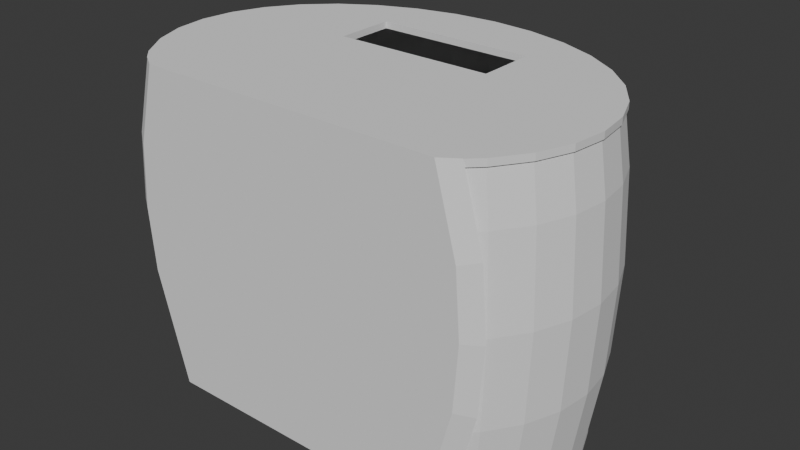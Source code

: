# Source: ProjectOne.blend  (saved by Blender 4.1.24; exported with 4.5.12 LTS)
import bpy
from mathutils import Matrix  # noqa: F401  (used for matrix-valued properties, if any)

bpy.ops.wm.read_factory_settings(use_empty=True)
scene = bpy.context.scene
scene.name = 'Scene'

# ---- collections
col_collection = bpy.data.collections.new('Collection'); scene.collection.children.link(col_collection)

# ---- world
world_world = bpy.data.worlds.new('World'); scene.world = world_world
world_world.use_nodes = True; world_world.node_tree.nodes.clear()
_N = world_world.node_tree.nodes; _L = world_world.node_tree.links
n0 = _N.new('ShaderNodeOutputWorld'); n0.name = 'World Output'; n0.location = (300, 300)
n1 = _N.new('ShaderNodeBackground'); n1.name = 'Background'; n1.location = (10, 300)
n1.inputs[0].default_value = (0.05088, 0.05088, 0.05088, 1.0)
_L.new(n1.outputs[0], n0.inputs[0])
n0.is_active_output = True
world_world.color = (0.05088, 0.05088, 0.05088)
world_world.use_sun_shadow = False
world_world.sun_shadow_jitter_overblur = 0.0

# ---- meshes
me_cube_002 = bpy.data.meshes.new('Cube.002')
me_cube_002.from_pydata([(-1.0, -1.0, -1.0), (-1.0, -1.0, 1.0), (-1.0, 1.0, -1.0), (-1.0, 1.0, 1.0), (1.0, -1.0, -1.0), (1.0, -1.0, 1.0), (1.0, 1.0, -1.0), (1.0, 1.0, 1.0)], [], [(0, 1, 3, 2), (2, 3, 7, 6), (6, 7, 5, 4), (4, 5, 1, 0), (2, 6, 4, 0), (7, 3, 1, 5)])
_uv = me_cube_002.uv_layers.new(name='UVMap')
_uv.uv.foreach_set('vector', [0.375, 0.0, 0.625, 0.0, 0.625, 0.25, 0.375, 0.25, 0.375, 0.25, 0.625, 0.25, 0.625, 0.5, 0.375, 0.5, 0.375, 0.5, 0.625, 0.5, 0.625, 0.75, 0.375, 0.75, 0.375, 0.75, 0.625, 0.75, 0.625, 1.0, 0.375, 1.0, 0.125, 0.5, 0.375, 0.5, 0.375, 0.75, 0.125, 0.75, 0.625, 0.5, 0.875, 0.5, 0.875, 0.75, 0.625, 0.75])
me_cube_002.update()
me_cylinder_004 = bpy.data.meshes.new('Cylinder.004')
me_cylinder_004.from_pydata([(0.0, 1.0, -1.0), (0.0, 1.0, 1.0), (0.1951, 0.9808, -1.0), (0.1951, 0.9808, 1.0), (0.3827, 0.9239, -1.0), (0.3827, 0.9239, 1.0), (0.5556, 0.8315, -1.0), (0.5556, 0.8315, 1.0), (0.7071, 0.7071, -1.0), (0.7071, 0.7071, 1.0), (0.8315, 0.5556, -1.0), (0.8315, 0.5556, 1.0), (0.9239, 0.3827, -1.0), (0.9239, 0.3827, 1.0), (0.9808, 0.1951, -1.0), (0.9808, 0.1951, 1.0), (1.0, 0.0, -1.0), (1.0, 0.0, 1.0), (0.9808, -0.1951, -1.0), (0.9808, -0.1951, 1.0), (0.9239, -0.3827, -1.0), (0.9239, -0.3827, 1.0), (0.8315, -0.5556, -1.0), (0.8315, -0.5556, 1.0), (-0.8315, -0.5556, -1.0), (-0.8315, -0.5556, 1.0), (-0.9239, -0.3827, -1.0), (-0.9239, -0.3827, 1.0), (-0.9808, -0.1951, -1.0), (-0.9808, -0.1951, 1.0), (-1.0, 0.0, -1.0), (-1.0, 0.0, 1.0), (-0.9808, 0.1951, -1.0), (-0.9808, 0.1951, 1.0), (-0.9239, 0.3827, -1.0), (-0.9239, 0.3827, 1.0), (-0.8315, 0.5556, -1.0), (-0.8315, 0.5556, 1.0), (-0.7071, 0.7071, -1.0), (-0.7071, 0.7071, 1.0), (-0.5556, 0.8315, -1.0), (-0.5556, 0.8315, 1.0), (-0.3827, 0.9239, -1.0), (-0.3827, 0.9239, 1.0), (-0.1951, 0.9808, -1.0), (-0.1951, 0.9808, 1.0), (0.7563, -0.6472, 1.0), (0.7563, -0.6472, -1.0), (-0.7563, -0.6472, 1.0), (-0.7563, -0.6472, -1.0)], [], [(0, 1, 3, 2), (2, 3, 5, 4), (4, 5, 7, 6), (6, 7, 9, 8), (8, 9, 11, 10), (10, 11, 13, 12), (12, 13, 15, 14), (14, 15, 17, 16), (16, 17, 19, 18), (18, 19, 21, 20), (20, 21, 23, 22), (47, 22, 23, 46), (48, 25, 24, 49), (24, 25, 27, 26), (26, 27, 29, 28), (28, 29, 31, 30), (30, 31, 33, 32), (32, 33, 35, 34), (34, 35, 37, 36), (36, 37, 39, 38), (38, 39, 41, 40), (40, 41, 43, 42), (46, 23, 21, 19, 17, 15, 13, 11, 9, 7, 5, 3, 1, 45, 43, 41, 39, 37, 35, 33, 31, 29, 27, 25, 48), (42, 43, 45, 44), (44, 45, 1, 0), (24, 26, 28, 30, 32, 34, 36, 38, 40, 42, 44, 0, 2, 4, 6, 8, 10, 12, 14, 16, 18, 20, 22, 47, 49), (48, 49, 47, 46)])
_uv = me_cylinder_004.uv_layers.new(name='UVMap')
_uv.uv.foreach_set('vector', [1.0, 0.5, 1.0, 1.0, 0.9688, 1.0, 0.9688, 0.5, 0.9688, 0.5, 0.9688, 1.0, 0.9375, 1.0, 0.9375, 0.5, 0.9375, 0.5, 0.9375, 1.0, 0.9062, 1.0, 0.9062, 0.5, 0.9062, 0.5, 0.9062, 1.0, 0.875, 1.0, 0.875, 0.5, 0.875, 0.5, 0.875, 1.0, 0.8438, 1.0, 0.8438, 0.5, 0.8438, 0.5, 0.8438, 1.0, 0.8125, 1.0, 0.8125, 0.5, 0.8125, 0.5, 0.8125, 1.0, 0.7812, 1.0, 0.7812, 0.5, 0.7812, 0.5, 0.7812, 1.0, 0.75, 1.0, 0.75, 0.5, 0.75, 0.5, 0.75, 1.0, 0.7188, 1.0, 0.7188, 0.5, 0.7188, 0.5, 0.7188, 1.0, 0.6875, 1.0, 0.6875, 0.5, 0.6875, 0.5, 0.6875, 1.0, 0.6562, 1.0, 0.6562, 0.5, 0.6374, 0.5, 0.6562, 0.5, 0.6562, 1.0, 0.6374, 1.0, 0.3626, 1.0, 0.3438, 1.0, 0.3438, 0.5, 0.3626, 0.5, 0.3438, 0.5, 0.3438, 1.0, 0.3125, 1.0, 0.3125, 0.5, 0.3125, 0.5, 0.3125, 1.0, 0.2812, 1.0, 0.2812, 0.5, 0.2812, 0.5, 0.2812, 1.0, 0.25, 1.0, 0.25, 0.5, 0.25, 0.5, 0.25, 1.0, 0.2188, 1.0, 0.2188, 0.5, 0.2188, 0.5, 0.2188, 1.0, 0.1875, 1.0, 0.1875, 0.5, 0.1875, 0.5, 0.1875, 1.0, 0.1562, 1.0, 0.1562, 0.5, 0.1562, 0.5, 0.1562, 1.0, 0.125, 1.0, 0.125, 0.5, 0.125, 0.5, 0.125, 1.0, 0.09375, 1.0, 0.09375, 0.5, 0.09375, 0.5, 0.09375, 1.0, 0.0625, 1.0, 0.0625, 0.5, 0.4315, 0.09467, 0.4496, 0.1167, 0.4717, 0.1582, 0.4854, 0.2032, 0.49, 0.25, 0.4854, 0.2968, 0.4717, 0.3418, 0.4496, 0.3833, 0.4197, 0.4197, 0.3833, 0.4496, 0.3418, 0.4717, 0.2968, 0.4854, 0.25, 0.49, 0.2032, 0.4854, 0.1582, 0.4717, 0.1167, 0.4496, 0.08029, 0.4197, 0.05045, 0.3833, 0.02827, 0.3418, 0.01461, 0.2968, 0.01, 0.25, 0.01461, 0.2032, 0.02827, 0.1582, 0.05045, 0.1167, 0.0685, 0.09467, 0.0625, 0.5, 0.0625, 1.0, 0.03125, 1.0, 0.03125, 0.5, 0.03125, 0.5, 0.03125, 1.0, 0.0, 1.0, 0.0, 0.5, 0.5504, 0.1167, 0.5283, 0.1582, 0.5146, 0.2032, 0.51, 0.25, 0.5146, 0.2968, 0.5283, 0.3418, 0.5504, 0.3833, 0.5803, 0.4197, 0.6167, 0.4496, 0.6582, 0.4717, 0.7032, 0.4854, 0.75, 0.49, 0.7968, 0.4854, 0.8418, 0.4717, 0.8833, 0.4496, 0.9197, 0.4197, 0.9496, 0.3833, 0.9717, 0.3418, 0.9854, 0.2968, 0.99, 0.25, 0.9854, 0.2032, 0.9717, 0.1582, 0.9496, 0.1167, 0.9315, 0.09467, 0.5685, 0.09467, 0.4968, 0.3249, 0.4954, 0.3249, 0.4954, 0.423, 0.4968, 0.423])
me_cylinder_004.update()
me_cylinder_005 = bpy.data.meshes.new('Cylinder.005')
me_cylinder_005.from_pydata([(0.0, 1.0, -1.0), (0.0, 1.0, 1.0), (0.1951, 0.9808, -1.0), (0.1951, 0.9808, 1.0), (0.3827, 0.9239, -1.0), (0.3827, 0.9239, 1.0), (0.5556, 0.8315, -1.0), (0.5556, 0.8315, 1.0), (0.7071, 0.7071, -1.0), (0.7071, 0.7071, 1.0), (0.8315, 0.5556, -1.0), (0.8315, 0.5556, 1.0), (0.9239, 0.3827, -1.0), (0.9239, 0.3827, 1.0), (0.9808, 0.1951, -1.0), (0.9808, 0.1951, 1.0), (1.0, 0.0, -1.0), (1.0, 0.0, 1.0), (0.9808, -0.1951, -1.0), (0.9808, -0.1951, 1.0), (0.9239, -0.3827, -1.0), (0.9239, -0.3827, 1.0), (0.8315, -0.5556, -1.0), (0.8315, -0.5556, 1.0), (-0.8315, -0.5556, -1.0), (-0.8315, -0.5556, 1.0), (-0.9239, -0.3827, -1.0), (-0.9239, -0.3827, 1.0), (-0.9808, -0.1951, -1.0), (-0.9808, -0.1951, 1.0), (-1.0, 0.0, -1.0), (-1.0, 0.0, 1.0), (-0.9808, 0.1951, -1.0), (-0.9808, 0.1951, 1.0), (-0.9239, 0.3827, -1.0), (-0.9239, 0.3827, 1.0), (-0.8315, 0.5556, -1.0), (-0.8315, 0.5556, 1.0), (-0.7071, 0.7071, -1.0), (-0.7071, 0.7071, 1.0), (-0.5556, 0.8315, -1.0), (-0.5556, 0.8315, 1.0), (-0.3827, 0.9239, -1.0), (-0.3827, 0.9239, 1.0), (-0.1951, 0.9808, -1.0), (-0.1951, 0.9808, 1.0), (-0.3636, 0.6169, 1.0), (-0.3636, 0.2662, 1.0), (0.3636, 0.6169, 1.0), (0.3636, 0.2662, 1.0), (0.3636, 0.6169, -1.0), (0.3636, 0.2662, -1.0), (-0.3636, 0.2662, -1.0), (-0.3636, 0.6169, -1.0), (-0.177, 0.6169, -1.0), (0.777, -0.622, 1.0), (0.777, -0.622, -1.0), (-0.777, -0.622, 1.0), (-0.777, -0.622, -1.0)], [], [(0, 1, 3, 2), (2, 3, 5, 4), (4, 5, 7, 6), (6, 7, 9, 8), (8, 9, 11, 10), (10, 11, 13, 12), (12, 13, 15, 14), (14, 15, 17, 16), (16, 17, 19, 18), (18, 19, 21, 20), (20, 21, 23, 22), (56, 22, 23, 55), (57, 25, 24, 58), (24, 25, 27, 26), (26, 27, 29, 28), (28, 29, 31, 30), (30, 31, 33, 32), (32, 33, 35, 34), (34, 35, 37, 36), (36, 37, 39, 38), (38, 39, 41, 40), (40, 41, 43, 42), (55, 23, 21, 19, 17, 15, 13, 11, 9, 7, 5, 48, 49, 47, 46, 43, 41, 39, 37, 35, 33, 31, 29, 27, 25, 57), (5, 3, 1, 45, 43, 46, 48), (42, 43, 45, 44), (44, 45, 1, 0), (58, 24, 26, 28, 30, 32, 34, 36, 38, 40, 42, 44, 54, 53, 52, 51, 50, 6, 8, 10, 12, 14, 16, 18, 20, 22, 56), (54, 44, 0, 2, 4, 6, 50), (53, 46, 47, 52), (54, 50, 48, 46, 53), (49, 48, 50, 51), (47, 49, 51, 52), (57, 58, 56, 55)])
_uv = me_cylinder_005.uv_layers.new(name='UVMap')
_uv.uv.foreach_set('vector', [1.0, 0.5, 1.0, 1.0, 0.9688, 1.0, 0.9688, 0.5, 0.9688, 0.5, 0.9688, 1.0, 0.9375, 1.0, 0.9375, 0.5, 0.9375, 0.5, 0.9375, 1.0, 0.9062, 1.0, 0.9062, 0.5, 0.9062, 0.5, 0.9062, 1.0, 0.875, 1.0, 0.875, 0.5, 0.875, 0.5, 0.875, 1.0, 0.8438, 1.0, 0.8438, 0.5, 0.8438, 0.5, 0.8438, 1.0, 0.8125, 1.0, 0.8125, 0.5, 0.8125, 0.5, 0.8125, 1.0, 0.7812, 1.0, 0.7812, 0.5, 0.7812, 0.5, 0.7812, 1.0, 0.75, 1.0, 0.75, 0.5, 0.75, 0.5, 0.75, 1.0, 0.7188, 1.0, 0.7188, 0.5, 0.7188, 0.5, 0.7188, 1.0, 0.6875, 1.0, 0.6875, 0.5, 0.6875, 0.5, 0.6875, 1.0, 0.6562, 1.0, 0.6562, 0.5, 0.6426, 0.5, 0.6562, 0.5, 0.6562, 1.0, 0.6426, 1.0, 0.3574, 1.0, 0.3438, 1.0, 0.3438, 0.5, 0.3574, 0.5, 0.3438, 0.5, 0.3438, 1.0, 0.3125, 1.0, 0.3125, 0.5, 0.3125, 0.5, 0.3125, 1.0, 0.2812, 1.0, 0.2812, 0.5, 0.2812, 0.5, 0.2812, 1.0, 0.25, 1.0, 0.25, 0.5, 0.25, 0.5, 0.25, 1.0, 0.2188, 1.0, 0.2188, 0.5, 0.2188, 0.5, 0.2188, 1.0, 0.1875, 1.0, 0.1875, 0.5, 0.1875, 0.5, 0.1875, 1.0, 0.1562, 1.0, 0.1562, 0.5, 0.1562, 0.5, 0.1562, 1.0, 0.125, 1.0, 0.125, 0.5, 0.125, 0.5, 0.125, 1.0, 0.09375, 1.0, 0.09375, 0.5, 0.09375, 0.5, 0.09375, 1.0, 0.0625, 1.0, 0.0625, 0.5, 0.4365, 0.1007, 0.4496, 0.1167, 0.4717, 0.1582, 0.4854, 0.2032, 0.49, 0.25, 0.4854, 0.2968, 0.4717, 0.3418, 0.4496, 0.3833, 0.4197, 0.4197, 0.3833, 0.4496, 0.3418, 0.4717, 0.3373, 0.3981, 0.3373, 0.3139, 0.1627, 0.3139, 0.1627, 0.3981, 0.1582, 0.4717, 0.1167, 0.4496, 0.08029, 0.4197, 0.05045, 0.3833, 0.02827, 0.3418, 0.01461, 0.2968, 0.01, 0.25, 0.01461, 0.2032, 0.02827, 0.1582, 0.05045, 0.1167, 0.06353, 0.1007, 0.3418, 0.4717, 0.2968, 0.4854, 0.25, 0.49, 0.2032, 0.4854, 0.1582, 0.4717, 0.1627, 0.3981, 0.3373, 0.3981, 0.0625, 0.5, 0.0625, 1.0, 0.03125, 1.0, 0.03125, 0.5, 0.03125, 0.5, 0.03125, 1.0, 0.0, 1.0, 0.0, 0.5, 0.5635, 0.1007, 0.5504, 0.1167, 0.5283, 0.1582, 0.5146, 0.2032, 0.51, 0.25, 0.5146, 0.2968, 0.5283, 0.3418, 0.5504, 0.3833, 0.5803, 0.4197, 0.6167, 0.4496, 0.6582, 0.4717, 0.7032, 0.4854, 0.7075, 0.3981, 0.6627, 0.3981, 0.6627, 0.3139, 0.8373, 0.3139, 0.8373, 0.3981, 0.8833, 0.4496, 0.9197, 0.4197, 0.9496, 0.3833, 0.9717, 0.3418, 0.9854, 0.2968, 0.99, 0.25, 0.9854, 0.2032, 0.9717, 0.1582, 0.9496, 0.1167, 0.9365, 0.1007, 0.7075, 0.3981, 0.7032, 0.4854, 0.75, 0.49, 0.7968, 0.4854, 0.8418, 0.4717, 0.8833, 0.4496, 0.8373, 0.3981, 0.4392, 0.25, 0.4767, 0.25, 0.4767, 0.0, 0.4392, 0.0, 0.4392, 0.3142, 0.4392, 0.5, 0.4767, 0.5, 0.4767, 0.25, 0.4392, 0.25, 0.4767, 0.75, 0.4767, 0.5, 0.4392, 0.5, 0.4392, 0.75, 0.4767, 1.0, 0.4767, 0.75, 0.4392, 0.75, 0.4392, 1.0, 0.5627, 0.3217, 0.5613, 0.3217, 0.5613, 0.4262, 0.5627, 0.4262])
me_cylinder_005.update()
me_cube_004 = bpy.data.meshes.new('Cube.004')
me_cube_004.from_pydata([(-0.6714, 1.0, 1.0), (0.6714, 1.0, 1.0), (-0.7504, 1.0, -0.3134), (-0.7716, 1.0, 0.1103), (-0.7504, 1.0, 0.5341), (-0.6323, 1.0, -1.0), (0.6328, 1.0, -1.0), (0.7504, 1.0, -0.3134), (0.7716, 1.0, 0.1103), (0.7504, 1.0, 0.5341), (0.6887, -1.0, -0.2905), (0.6887, -1.0, 0.5112), (0.6061, -1.0, 1.0), (-0.6061, -1.0, 1.0), (0.7072, -1.0, 0.1103), (-0.7072, -1.0, 0.1103), (0.5683, -1.0, -1.0), (-0.5678, -1.0, -1.0), (-0.6887, -1.0, -0.2905), (-0.6887, -1.0, 0.5112)], [], [(5, 2, 3, 4, 0, 1, 9, 8, 7, 6), (16, 10, 14, 11, 12, 13, 19, 15, 18, 17), (16, 17, 5, 6), (13, 12, 1, 0), (12, 11, 9, 1), (14, 8, 9, 11), (10, 7, 8, 14), (6, 7, 10, 16), (0, 4, 19, 13), (19, 4, 3, 15), (15, 3, 2, 18), (18, 2, 5, 17)])
_uv = me_cube_004.uv_layers.new(name='UVMap')
_uv.uv.foreach_set('vector', [0.375, 0.296, 0.4608, 0.2812, 0.5138, 0.2786, 0.5668, 0.2812, 0.625, 0.2911, 0.625, 0.4589, 0.5668, 0.4688, 0.5138, 0.4714, 0.4608, 0.4688, 0.375, 0.4541, 0.375, 0.804, 0.4637, 0.7889, 0.5138, 0.7866, 0.5639, 0.7889, 0.625, 0.7992, 0.625, 0.9508, 0.5639, 0.9611, 0.5138, 0.9634, 0.4637, 0.9611, 0.375, 0.946, 0.321, 0.75, 0.179, 0.75, 0.171, 0.5, 0.3291, 0.5, 0.8258, 0.75, 0.6742, 0.75, 0.6661, 0.5, 0.8339, 0.5, 0.387, 0.5902, 0.3905, 0.5625, 0.3956, 0.5625, 0.3925, 0.5898, 0.3928, 0.5, 0.3974, 0.5, 0.3956, 0.5625, 0.3905, 0.5625, 0.3905, 0.4375, 0.3956, 0.4375, 0.3974, 0.5, 0.3928, 0.5, 0.3897, 0.3825, 0.3956, 0.4375, 0.3905, 0.4375, 0.3835, 0.3823, 0.1075, 0.5898, 0.1044, 0.5625, 0.1095, 0.5625, 0.113, 0.5902, 0.1095, 0.5625, 0.1044, 0.5625, 0.1026, 0.5, 0.1072, 0.5, 0.1072, 0.5, 0.1026, 0.5, 0.1044, 0.4375, 0.1095, 0.4375, 0.1095, 0.4375, 0.1044, 0.4375, 0.1103, 0.3825, 0.1165, 0.3823])
me_cube_004.update()
me_sphere_003 = bpy.data.meshes.new('Sphere.003')
me_sphere_003.from_pydata([(8.361e-08, 0.9315, 0.1853), (-1.672e-11, 0.9808, 0.1951), (1.069e-07, 0.9498, -2.98e-08), (-2.137e-11, 1.0, -2.98e-08), (8.361e-08, 0.9315, -0.1853), (-1.672e-11, 0.9808, -0.1951), (0.1913, 0.9619, 0.1951), (0.1817, 0.9136, 0.1853), (0.1951, 0.9808, -2.98e-08), (0.1853, 0.9315, -2.98e-08), (0.1913, 0.9619, -0.1951), (0.1817, 0.9136, -0.1853), (0.1802, 0.9061, -0.3827), (0.1709, 0.859, -0.3681), (0.3753, 0.9061, 0.1951), (0.3565, 0.8606, 0.1853), (0.3827, 0.9239, -2.98e-08), (0.3635, 0.8775, -2.98e-08), (0.3753, 0.9061, -0.1951), (0.3565, 0.8606, -0.1853), (0.3536, 0.8536, -0.3827), (0.3352, 0.8092, -0.3681), (0.5449, 0.8155, 0.1951), (0.5175, 0.7745, 0.1853), (0.5556, 0.8315, -2.98e-08), (0.5277, 0.7897, -3.235e-08), (0.5449, 0.8155, -0.1951), (0.5175, 0.7745, -0.1853), (0.5133, 0.7682, -0.3827), (0.4866, 0.7282, -0.3681), (0.6935, 0.6935, 0.1951), (0.6587, 0.6587, 0.1853), (0.7071, 0.7071, -2.98e-08), (0.6716, 0.6716, -3.235e-08), (0.6935, 0.6935, -0.1951), (0.6587, 0.6587, -0.1853), (0.6533, 0.6533, -0.3827), (0.6193, 0.6193, -0.3681), (0.8155, 0.5449, 0.1951), (0.7745, 0.5175, 0.1853), (0.8315, 0.5556, -2.98e-08), (0.7897, 0.5277, -2.98e-08), (0.8155, 0.5449, -0.1951), (0.7745, 0.5175, -0.1853), (0.7682, 0.5133, -0.3827), (0.7282, 0.4866, -0.3681), (0.9061, 0.3753, 0.1951), (0.8606, 0.3565, 0.1853), (0.9239, 0.3827, -2.98e-08), (0.8775, 0.3635, -2.98e-08), (0.9061, 0.3753, -0.1951), (0.8606, 0.3565, -0.1853), (0.8536, 0.3536, -0.3827), (0.8092, 0.3352, -0.3681), (0.9619, 0.1913, 0.1951), (0.9136, 0.1817, 0.1853), (0.9808, 0.1951, -2.98e-08), (0.9315, 0.1853, -2.98e-08), (0.9619, 0.1913, -0.1951), (0.9136, 0.1817, -0.1853), (0.9061, 0.1802, -0.3827), (0.859, 0.1709, -0.3681), (0.9808, -8.941e-08, 0.1951), (0.9315, -7.439e-08, 0.1853), (1.0, -1.639e-07, -2.98e-08), (0.9498, -1.441e-07, -2.98e-08), (0.9808, -8.941e-08, -0.1951), (0.9315, -7.439e-08, -0.1853), (0.9239, 4.47e-08, -0.3827), (0.8758, 5.495e-08, -0.3681), (0.9619, -0.1913, 0.1951), (0.9136, -0.1817, 0.1853), (0.9808, -0.1951, -2.98e-08), (0.9315, -0.1853, -3.009e-08), (0.9619, -0.1913, -0.1951), (0.9136, -0.1817, -0.1853), (0.9061, -0.1802, -0.3827), (0.859, -0.1709, -0.3681), (0.9061, -0.3753, 0.1951), (0.8606, -0.3565, 0.1853), (0.9239, -0.3827, -2.98e-08), (0.8775, -0.3635, -3.009e-08), (0.9061, -0.3753, -0.1951), (0.8606, -0.3565, -0.1853), (0.8536, -0.3536, -0.3827), (0.8092, -0.3352, -0.3681), (0.8155, -0.5449, 0.1951), (0.7745, -0.5175, 0.1853), (0.8315, -0.5556, -2.98e-08), (0.7897, -0.5277, -2.98e-08), (0.8155, -0.5449, -0.1951), (0.7745, -0.5175, -0.1853), (0.7682, -0.5133, -0.3827), (0.7282, -0.4866, -0.3681), (-0.8155, -0.5449, 0.1951), (-0.7745, -0.5175, 0.1853), (-0.8315, -0.5556, -2.98e-08), (-0.7897, -0.5277, -2.98e-08), (-0.8155, -0.5449, -0.1951), (-0.7745, -0.5175, -0.1853), (-0.7682, -0.5133, -0.3827), (-0.7282, -0.4866, -0.3681), (-0.9061, -0.3753, 0.1951), (-0.8606, -0.3565, 0.1853), (-0.9239, -0.3827, -2.98e-08), (-0.8775, -0.3635, -2.98e-08), (-0.9061, -0.3753, -0.1951), (-0.8606, -0.3565, -0.1853), (-0.8536, -0.3536, -0.3827), (-0.8092, -0.3352, -0.3681), (-0.9619, -0.1913, 0.1951), (-0.9136, -0.1817, 0.1853), (-0.9808, -0.1951, -2.98e-08), (-0.9315, -0.1853, -2.971e-08), (-0.9619, -0.1913, -0.1951), (-0.9136, -0.1817, -0.1853), (-0.9061, -0.1802, -0.3827), (-0.859, -0.1709, -0.3681), (-0.9808, 2.682e-07, 0.1951), (-0.9315, 2.577e-07, 0.1853), (-1.0, 4.47e-07, -2.98e-08), (-0.9498, 4.368e-07, -2.971e-08), (-0.9808, 2.682e-07, -0.1951), (-0.9315, 2.576e-07, -0.1853), (-0.9239, 1.49e-08, -0.3827), (-0.8758, 4.191e-09, -0.3681), (-0.9619, 0.1913, 0.1951), (-0.9136, 0.1817, 0.1853), (-0.9808, 0.1951, -2.98e-08), (-0.9315, 0.1853, -2.98e-08), (-0.9619, 0.1913, -0.1951), (-0.9136, 0.1817, -0.1853), (-0.9061, 0.1802, -0.3827), (-0.859, 0.1709, -0.3681), (-0.9061, 0.3753, 0.1951), (-0.8606, 0.3565, 0.1853), (-0.9239, 0.3827, -2.98e-08), (-0.8775, 0.3635, -2.98e-08), (-0.9061, 0.3753, -0.1951), (-0.8606, 0.3565, -0.1853), (-0.8536, 0.3536, -0.3827), (-0.8092, 0.3352, -0.3681), (-0.8155, 0.5449, 0.1951), (-0.7745, 0.5175, 0.1853), (-0.8315, 0.5556, -2.98e-08), (-0.7897, 0.5277, -2.98e-08), (-0.8155, 0.5449, -0.1951), (-0.7745, 0.5175, -0.1853), (-0.7682, 0.5133, -0.3827), (-0.7282, 0.4866, -0.3681), (-0.6935, 0.6935, 0.1951), (-0.6587, 0.6587, 0.1853), (-0.7071, 0.7071, -2.98e-08), (-0.6716, 0.6716, -2.98e-08), (-0.6935, 0.6935, -0.1951), (-0.6587, 0.6587, -0.1853), (-0.6533, 0.6533, -0.3827), (-0.6193, 0.6193, -0.3681), (-0.5449, 0.8155, 0.1951), (-0.5175, 0.7745, 0.1853), (-0.5556, 0.8315, -2.98e-08), (-0.5277, 0.7897, -2.98e-08), (-0.5449, 0.8155, -0.1951), (-0.5175, 0.7745, -0.1853), (-0.5133, 0.7682, -0.3827), (-0.4866, 0.7282, -0.3681), (-0.3753, 0.9061, 0.1951), (-0.3565, 0.8606, 0.1853), (-0.3827, 0.9239, -2.98e-08), (-0.3635, 0.8775, -2.98e-08), (-0.3753, 0.9061, -0.1951), (-0.3565, 0.8606, -0.1853), (-0.3536, 0.8536, -0.3827), (-0.3352, 0.8092, -0.3681), (-0.1913, 0.9619, 0.1951), (-0.1817, 0.9136, 0.1853), (-0.1951, 0.9808, -2.98e-08), (-0.1853, 0.9315, -2.98e-08), (-0.1913, 0.9619, -0.1951), (-0.1817, 0.9136, -0.1853), (-0.1802, 0.9061, -0.3827), (-0.1709, 0.859, -0.3681), (1.194e-07, 0.8758, -0.3681), (5.959e-08, 0.9239, -0.3827), (3.394e-08, 0.9484, 0.302), (0.185, 0.9302, 0.302), (0.1748, 0.8788, 0.302), (1.065e-07, 0.896, 0.302), (0.3629, 0.8762, 0.302), (0.3429, 0.8278, 0.302), (0.5269, 0.7885, 0.302), (0.4978, 0.745, 0.302), (0.6706, 0.6706, 0.302), (0.6335, 0.6335, 0.302), (0.7885, 0.5269, 0.302), (0.745, 0.4978, 0.302), (0.8762, 0.3629, 0.302), (0.8278, 0.3429, 0.302), (0.9302, 0.185, 0.302), (0.8788, 0.1748, 0.302), (0.9484, -1.301e-08, 0.302), (0.896, 8.154e-09, 0.302), (0.9302, -0.185, 0.302), (0.8788, -0.1748, 0.302), (0.8762, -0.3629, 0.302), (0.8278, -0.3429, 0.302), (0.7885, -0.5269, 0.302), (0.745, -0.4978, 0.302), (-0.7885, -0.5269, 0.302), (-0.745, -0.4978, 0.302), (-0.8762, -0.3629, 0.302), (-0.8278, -0.3429, 0.302), (-0.9302, -0.185, 0.302), (-0.8788, -0.1748, 0.302), (-0.9484, 1.239e-07, 0.302), (-0.896, 9.607e-08, 0.302), (-0.9302, 0.185, 0.302), (-0.8788, 0.1748, 0.302), (-0.8762, 0.3629, 0.302), (-0.8278, 0.3429, 0.302), (-0.7885, 0.5269, 0.302), (-0.745, 0.4978, 0.302), (-0.6706, 0.6706, 0.302), (-0.6717, 0.6693, 0.302), (-0.6335, 0.6335, 0.302), (-0.5269, 0.7885, 0.302), (-0.4978, 0.745, 0.302), (-0.3629, 0.8762, 0.302), (-0.3429, 0.8278, 0.302), (-0.185, 0.9302, 0.302), (-0.1748, 0.8788, 0.302), (0.6362, -0.5987, -0.3681), (0.6981, -0.5987, -0.3827), (-0.6362, -0.5987, -0.3681), (-0.6981, -0.5987, -0.3827), (0.7714, -0.5987, 0.1951), (0.7296, -0.5987, 0.302), (0.7079, -0.5987, 0.1853), (0.6622, -0.5987, 0.302), (0.7961, -0.5987, -2.98e-08), (0.7314, -0.5987, -3.101e-08), (0.7714, -0.5987, -0.1951), (0.7079, -0.5987, -0.1853), (-0.7714, -0.5987, 0.1951), (-0.7296, -0.5987, 0.302), (-0.7079, -0.5987, 0.1853), (-0.6622, -0.5987, 0.302), (-0.7961, -0.5987, -2.98e-08), (-0.7314, -0.5987, -2.854e-08), (-0.7714, -0.5987, -0.1951), (-0.7079, -0.5987, -0.1853)], [], [(12, 20, 21, 13), (29, 21, 20, 28), (28, 36, 37, 29), (45, 37, 36, 44), (53, 45, 44, 52), (61, 53, 52, 60), (69, 61, 60, 68), (77, 69, 68, 76), (85, 77, 76, 84), (93, 85, 84, 92), (231, 93, 92, 232), (101, 233, 234, 100), (109, 101, 100, 108), (117, 109, 108, 116), (125, 117, 116, 124), (133, 125, 124, 132), (132, 140, 141, 133), (149, 141, 140, 148), (148, 156, 157, 149), (165, 157, 156, 164), (173, 165, 164, 172), (181, 173, 172, 180), (182, 181, 180, 183), (13, 182, 183, 12), (6, 1, 184, 185), (187, 0, 7, 186), (8, 3, 1, 6), (9, 7, 0, 2), (10, 5, 3, 8), (11, 9, 2, 4), (12, 183, 5, 10), (13, 11, 4, 182), (14, 6, 185, 188), (7, 15, 189, 186), (16, 8, 6, 14), (17, 15, 7, 9), (18, 10, 8, 16), (19, 17, 9, 11), (20, 12, 10, 18), (21, 19, 11, 13), (22, 14, 188, 190), (15, 23, 191, 189), (24, 16, 14, 22), (25, 23, 15, 17), (26, 18, 16, 24), (27, 25, 17, 19), (28, 20, 18, 26), (29, 27, 19, 21), (30, 22, 190, 192), (23, 31, 193, 191), (32, 24, 22, 30), (33, 31, 23, 25), (34, 26, 24, 32), (35, 33, 25, 27), (36, 28, 26, 34), (37, 35, 27, 29), (40, 32, 30, 38), (41, 39, 31, 33), (42, 34, 32, 40), (43, 41, 33, 35), (44, 36, 34, 42), (45, 43, 35, 37), (38, 30, 192, 194), (31, 39, 195, 193), (46, 38, 194, 196), (39, 47, 197, 195), (48, 40, 38, 46), (49, 47, 39, 41), (50, 42, 40, 48), (51, 49, 41, 43), (52, 44, 42, 50), (53, 51, 43, 45), (58, 50, 48, 56), (59, 57, 49, 51), (60, 52, 50, 58), (61, 59, 51, 53), (54, 46, 196, 198), (47, 55, 199, 197), (56, 48, 46, 54), (57, 55, 47, 49), (200, 62, 54, 198), (55, 63, 201, 199), (64, 56, 54, 62), (65, 63, 55, 57), (66, 58, 56, 64), (67, 65, 57, 59), (68, 60, 58, 66), (69, 67, 59, 61), (74, 66, 64, 72), (75, 73, 65, 67), (76, 68, 66, 74), (77, 75, 67, 69), (202, 70, 62, 200), (63, 71, 203, 201), (72, 64, 62, 70), (73, 71, 63, 65), (204, 78, 70, 202), (71, 79, 205, 203), (80, 72, 70, 78), (81, 79, 71, 73), (82, 74, 72, 80), (83, 81, 73, 75), (84, 76, 74, 82), (85, 83, 75, 77), (92, 84, 82, 90), (93, 91, 83, 85), (206, 86, 78, 204), (79, 87, 207, 205), (88, 80, 78, 86), (89, 87, 79, 81), (90, 82, 80, 88), (91, 89, 81, 83), (86, 206, 236, 235), (207, 87, 237, 238), (88, 86, 235, 239), (237, 87, 89, 240), (90, 88, 239, 241), (240, 89, 91, 242), (92, 90, 241, 232), (242, 91, 93, 231), (208, 94, 243, 244), (245, 95, 209, 246), (94, 96, 247, 243), (248, 97, 95, 245), (96, 98, 249, 247), (250, 99, 97, 248), (98, 100, 234, 249), (233, 101, 99, 250), (106, 98, 96, 104), (107, 105, 97, 99), (108, 100, 98, 106), (109, 107, 99, 101), (102, 94, 208, 210), (209, 95, 103, 211), (104, 96, 94, 102), (105, 103, 95, 97), (110, 102, 210, 212), (211, 103, 111, 213), (112, 104, 102, 110), (113, 111, 103, 105), (114, 106, 104, 112), (115, 113, 105, 107), (116, 108, 106, 114), (117, 115, 107, 109), (124, 116, 114, 122), (125, 123, 115, 117), (118, 110, 212, 214), (213, 111, 119, 215), (120, 112, 110, 118), (121, 119, 111, 113), (122, 114, 112, 120), (123, 121, 113, 115), (126, 118, 214, 216), (119, 127, 217, 215), (128, 120, 118, 126), (129, 127, 119, 121), (130, 122, 120, 128), (131, 129, 121, 123), (132, 124, 122, 130), (133, 131, 123, 125), (134, 126, 216, 218), (127, 135, 219, 217), (136, 128, 126, 134), (137, 135, 127, 129), (138, 130, 128, 136), (139, 137, 129, 131), (140, 132, 130, 138), (141, 139, 131, 133), (142, 134, 218, 220), (135, 143, 221, 219), (144, 136, 134, 142), (145, 143, 135, 137), (146, 138, 136, 144), (147, 145, 137, 139), (148, 140, 138, 146), (149, 147, 139, 141), (223, 222, 150, 142, 220), (143, 151, 224, 221), (152, 144, 142, 150), (153, 151, 143, 145), (154, 146, 144, 152), (155, 153, 145, 147), (156, 148, 146, 154), (157, 155, 147, 149), (160, 152, 150, 158), (161, 159, 151, 153), (162, 154, 152, 160), (163, 161, 153, 155), (164, 156, 154, 162), (165, 163, 155, 157), (158, 150, 222, 225), (224, 151, 159, 226), (166, 158, 225, 227), (226, 159, 167, 228), (168, 160, 158, 166), (169, 167, 159, 161), (170, 162, 160, 168), (171, 169, 161, 163), (172, 164, 162, 170), (173, 171, 163, 165), (176, 168, 166, 174), (177, 175, 167, 169), (178, 170, 168, 176), (179, 177, 169, 171), (180, 172, 170, 178), (181, 179, 171, 173), (174, 166, 227, 229), (228, 167, 175, 230), (1, 174, 229, 184), (230, 175, 0, 187), (3, 176, 174, 1), (2, 0, 175, 177), (5, 178, 176, 3), (4, 2, 177, 179), (183, 180, 178, 5), (182, 4, 179, 181), (224, 223, 220, 218, 216, 214, 212, 210, 208, 244, 246, 209, 211, 213, 215, 217, 219, 221), (236, 206, 204, 202, 200, 198, 196, 194, 192, 190, 188, 185, 184, 229, 227, 225, 222, 223, 224, 226, 228, 230, 187, 186, 189, 191, 193, 195, 197, 199, 201, 203, 205, 207, 238), (244, 243, 247, 249, 234, 233, 250, 248, 245, 246), (232, 241, 239, 235, 236, 238, 237, 240, 242, 231)])
_uv = me_sphere_003.uv_layers.new(name='UVMap')
_uv.uv.foreach_set('vector', [0.7188, 0.375, 0.6875, 0.375, 0.6875, 0.375, 0.7188, 0.375, 0.6562, 0.375, 0.6875, 0.375, 0.6875, 0.375, 0.6562, 0.375, 0.6562, 0.375, 0.625, 0.375, 0.625, 0.375, 0.6562, 0.375, 0.5938, 0.375, 0.625, 0.375, 0.625, 0.375, 0.5938, 0.375, 0.5625, 0.375, 0.5938, 0.375, 0.5938, 0.375, 0.5625, 0.375, 0.5312, 0.375, 0.5625, 0.375, 0.5625, 0.375, 0.5312, 0.375, 0.5, 0.375, 0.5312, 0.375, 0.5312, 0.375, 0.5, 0.375, 0.4688, 0.375, 0.5, 0.375, 0.5, 0.375, 0.4688, 0.375, 0.4375, 0.375, 0.4688, 0.375, 0.4688, 0.375, 0.4375, 0.375, 0.4062, 0.375, 0.4375, 0.375, 0.4375, 0.375, 0.4062, 0.375, 0.3799, 0.375, 0.4062, 0.375, 0.4062, 0.375, 0.3872, 0.375, 0.09375, 0.375, 0.1201, 0.375, 0.1128, 0.375, 0.09375, 0.375, 0.0625, 0.375, 0.09375, 0.375, 0.09375, 0.375, 0.0625, 0.375, 0.03125, 0.375, 0.0625, 0.375, 0.0625, 0.375, 0.03125, 0.375, 0.0, 0.375, 0.03125, 0.375, 0.03125, 0.375, 0.0, 0.375, 0.9688, 0.375, 1.0, 0.375, 1.0, 0.375, 0.9688, 0.375, 0.9688, 0.375, 0.9375, 0.375, 0.9375, 0.375, 0.9688, 0.375, 0.9062, 0.375, 0.9375, 0.375, 0.9375, 0.375, 0.9062, 0.375, 0.9062, 0.375, 0.875, 0.375, 0.875, 0.375, 0.9062, 0.375, 0.8438, 0.375, 0.875, 0.375, 0.875, 0.375, 0.8438, 0.375, 0.8125, 0.375, 0.8438, 0.375, 0.8438, 0.375, 0.8125, 0.375, 0.7812, 0.375, 0.8125, 0.375, 0.8125, 0.375, 0.7812, 0.375, 0.75, 0.375, 0.7812, 0.375, 0.7812, 0.375, 0.75, 0.375, 0.7188, 0.375, 0.75, 0.375, 0.75, 0.375, 0.7188, 0.375, 0.7188, 0.5625, 0.75, 0.5625, 0.75, 0.5981, 0.7188, 0.5981, 0.75, 0.6024, 0.75, 0.5625, 0.7188, 0.5625, 0.7188, 0.6024, 0.7188, 0.5, 0.75, 0.5, 0.75, 0.5625, 0.7188, 0.5625, 0.7188, 0.5, 0.7188, 0.5625, 0.75, 0.5625, 0.75, 0.5, 0.7188, 0.4375, 0.75, 0.4375, 0.75, 0.5, 0.7188, 0.5, 0.7188, 0.4375, 0.7188, 0.5, 0.75, 0.5, 0.75, 0.4375, 0.7188, 0.375, 0.75, 0.375, 0.75, 0.4375, 0.7188, 0.4375, 0.7188, 0.375, 0.7188, 0.4375, 0.75, 0.4375, 0.75, 0.375, 0.6875, 0.5625, 0.7188, 0.5625, 0.7188, 0.5981, 0.6875, 0.5981, 0.7188, 0.5625, 0.6875, 0.5625, 0.6875, 0.6024, 0.7188, 0.6024, 0.6875, 0.5, 0.7188, 0.5, 0.7188, 0.5625, 0.6875, 0.5625, 0.6875, 0.5, 0.6875, 0.5625, 0.7188, 0.5625, 0.7188, 0.5, 0.6875, 0.4375, 0.7188, 0.4375, 0.7188, 0.5, 0.6875, 0.5, 0.6875, 0.4375, 0.6875, 0.5, 0.7188, 0.5, 0.7188, 0.4375, 0.6875, 0.375, 0.7188, 0.375, 0.7188, 0.4375, 0.6875, 0.4375, 0.6875, 0.375, 0.6875, 0.4375, 0.7188, 0.4375, 0.7188, 0.375, 0.6562, 0.5625, 0.6875, 0.5625, 0.6875, 0.5981, 0.6562, 0.5981, 0.6875, 0.5625, 0.6562, 0.5625, 0.6562, 0.6024, 0.6875, 0.6024, 0.6562, 0.5, 0.6875, 0.5, 0.6875, 0.5625, 0.6562, 0.5625, 0.6562, 0.5, 0.6562, 0.5625, 0.6875, 0.5625, 0.6875, 0.5, 0.6562, 0.4375, 0.6875, 0.4375, 0.6875, 0.5, 0.6562, 0.5, 0.6562, 0.4375, 0.6562, 0.5, 0.6875, 0.5, 0.6875, 0.4375, 0.6562, 0.375, 0.6875, 0.375, 0.6875, 0.4375, 0.6562, 0.4375, 0.6562, 0.375, 0.6562, 0.4375, 0.6875, 0.4375, 0.6875, 0.375, 0.625, 0.5625, 0.6562, 0.5625, 0.6562, 0.5981, 0.625, 0.5981, 0.6562, 0.5625, 0.625, 0.5625, 0.625, 0.6024, 0.6562, 0.6024, 0.625, 0.5, 0.6562, 0.5, 0.6562, 0.5625, 0.625, 0.5625, 0.625, 0.5, 0.625, 0.5625, 0.6562, 0.5625, 0.6562, 0.5, 0.625, 0.4375, 0.6562, 0.4375, 0.6562, 0.5, 0.625, 0.5, 0.625, 0.4375, 0.625, 0.5, 0.6562, 0.5, 0.6562, 0.4375, 0.625, 0.375, 0.6562, 0.375, 0.6562, 0.4375, 0.625, 0.4375, 0.625, 0.375, 0.625, 0.4375, 0.6562, 0.4375, 0.6562, 0.375, 0.5938, 0.5, 0.625, 0.5, 0.625, 0.5625, 0.5938, 0.5625, 0.5938, 0.5, 0.5938, 0.5625, 0.625, 0.5625, 0.625, 0.5, 0.5938, 0.4375, 0.625, 0.4375, 0.625, 0.5, 0.5938, 0.5, 0.5938, 0.4375, 0.5938, 0.5, 0.625, 0.5, 0.625, 0.4375, 0.5938, 0.375, 0.625, 0.375, 0.625, 0.4375, 0.5938, 0.4375, 0.5938, 0.375, 0.5938, 0.4375, 0.625, 0.4375, 0.625, 0.375, 0.5938, 0.5625, 0.625, 0.5625, 0.625, 0.5981, 0.5938, 0.5981, 0.625, 0.5625, 0.5938, 0.5625, 0.5938, 0.6024, 0.625, 0.6024, 0.5625, 0.5625, 0.5938, 0.5625, 0.5938, 0.5981, 0.5625, 0.5981, 0.5938, 0.5625, 0.5625, 0.5625, 0.5625, 0.6024, 0.5938, 0.6024, 0.5625, 0.5, 0.5938, 0.5, 0.5938, 0.5625, 0.5625, 0.5625, 0.5625, 0.5, 0.5625, 0.5625, 0.5938, 0.5625, 0.5938, 0.5, 0.5625, 0.4375, 0.5938, 0.4375, 0.5938, 0.5, 0.5625, 0.5, 0.5625, 0.4375, 0.5625, 0.5, 0.5938, 0.5, 0.5938, 0.4375, 0.5625, 0.375, 0.5938, 0.375, 0.5938, 0.4375, 0.5625, 0.4375, 0.5625, 0.375, 0.5625, 0.4375, 0.5938, 0.4375, 0.5938, 0.375, 0.5312, 0.4375, 0.5625, 0.4375, 0.5625, 0.5, 0.5312, 0.5, 0.5312, 0.4375, 0.5312, 0.5, 0.5625, 0.5, 0.5625, 0.4375, 0.5312, 0.375, 0.5625, 0.375, 0.5625, 0.4375, 0.5312, 0.4375, 0.5312, 0.375, 0.5312, 0.4375, 0.5625, 0.4375, 0.5625, 0.375, 0.5312, 0.5625, 0.5625, 0.5625, 0.5625, 0.5981, 0.5312, 0.5981, 0.5625, 0.5625, 0.5312, 0.5625, 0.5312, 0.6024, 0.5625, 0.6024, 0.5312, 0.5, 0.5625, 0.5, 0.5625, 0.5625, 0.5312, 0.5625, 0.5312, 0.5, 0.5312, 0.5625, 0.5625, 0.5625, 0.5625, 0.5, 0.5, 0.5981, 0.5, 0.5625, 0.5312, 0.5625, 0.5312, 0.5981, 0.5312, 0.5625, 0.5, 0.5625, 0.5, 0.6024, 0.5312, 0.6024, 0.5, 0.5, 0.5312, 0.5, 0.5312, 0.5625, 0.5, 0.5625, 0.5, 0.5, 0.5, 0.5625, 0.5312, 0.5625, 0.5312, 0.5, 0.5, 0.4375, 0.5312, 0.4375, 0.5312, 0.5, 0.5, 0.5, 0.5, 0.4375, 0.5, 0.5, 0.5312, 0.5, 0.5312, 0.4375, 0.5, 0.375, 0.5312, 0.375, 0.5312, 0.4375, 0.5, 0.4375, 0.5, 0.375, 0.5, 0.4375, 0.5312, 0.4375, 0.5312, 0.375, 0.4688, 0.4375, 0.5, 0.4375, 0.5, 0.5, 0.4687, 0.5, 0.4688, 0.4375, 0.4687, 0.5, 0.5, 0.5, 0.5, 0.4375, 0.4688, 0.375, 0.5, 0.375, 0.5, 0.4375, 0.4688, 0.4375, 0.4688, 0.375, 0.4688, 0.4375, 0.5, 0.4375, 0.5, 0.375, 0.4688, 0.5981, 0.4688, 0.5625, 0.5, 0.5625, 0.5, 0.5981, 0.5, 0.5625, 0.4688, 0.5625, 0.4688, 0.6024, 0.5, 0.6024, 0.4687, 0.5, 0.5, 0.5, 0.5, 0.5625, 0.4688, 0.5625, 0.4687, 0.5, 0.4688, 0.5625, 0.5, 0.5625, 0.5, 0.5, 0.4375, 0.5981, 0.4375, 0.5625, 0.4688, 0.5625, 0.4688, 0.5981, 0.4688, 0.5625, 0.4375, 0.5625, 0.4375, 0.6024, 0.4688, 0.6024, 0.4375, 0.5, 0.4687, 0.5, 0.4688, 0.5625, 0.4375, 0.5625, 0.4375, 0.5, 0.4375, 0.5625, 0.4688, 0.5625, 0.4687, 0.5, 0.4375, 0.4375, 0.4688, 0.4375, 0.4687, 0.5, 0.4375, 0.5, 0.4375, 0.4375, 0.4375, 0.5, 0.4687, 0.5, 0.4688, 0.4375, 0.4375, 0.375, 0.4688, 0.375, 0.4688, 0.4375, 0.4375, 0.4375, 0.4375, 0.375, 0.4375, 0.4375, 0.4688, 0.4375, 0.4688, 0.375, 0.4062, 0.375, 0.4375, 0.375, 0.4375, 0.4375, 0.4062, 0.4375, 0.4062, 0.375, 0.4062, 0.4375, 0.4375, 0.4375, 0.4375, 0.375, 0.4062, 0.5981, 0.4062, 0.5625, 0.4375, 0.5625, 0.4375, 0.5981, 0.4375, 0.5625, 0.4062, 0.5625, 0.4062, 0.6024, 0.4375, 0.6024, 0.4062, 0.5, 0.4375, 0.5, 0.4375, 0.5625, 0.4062, 0.5625, 0.4062, 0.5, 0.4062, 0.5625, 0.4375, 0.5625, 0.4375, 0.5, 0.4062, 0.4375, 0.4375, 0.4375, 0.4375, 0.5, 0.4062, 0.5, 0.4062, 0.4375, 0.4062, 0.5, 0.4375, 0.5, 0.4375, 0.4375, 0.4062, 0.5625, 0.4062, 0.5981, 0.3906, 0.5981, 0.3949, 0.5625, 0.4062, 0.6024, 0.4062, 0.5625, 0.3883, 0.5625, 0.383, 0.6024, 0.4062, 0.5, 0.4062, 0.5625, 0.3949, 0.5625, 0.3974, 0.5, 0.3883, 0.5625, 0.4062, 0.5625, 0.4062, 0.5, 0.3908, 0.5, 0.4062, 0.4375, 0.4062, 0.5, 0.3974, 0.5, 0.3949, 0.4375, 0.3908, 0.5, 0.4062, 0.5, 0.4062, 0.4375, 0.3883, 0.4375, 0.4062, 0.375, 0.4062, 0.4375, 0.3949, 0.4375, 0.3872, 0.375, 0.3883, 0.4375, 0.4062, 0.4375, 0.4062, 0.375, 0.3799, 0.375, 0.09375, 0.5981, 0.09375, 0.5625, 0.1051, 0.5625, 0.1094, 0.5981, 0.1117, 0.5625, 0.09375, 0.5625, 0.09375, 0.6024, 0.117, 0.6024, 0.09375, 0.5625, 0.09375, 0.5, 0.1026, 0.5, 0.1051, 0.5625, 0.1092, 0.5, 0.09375, 0.5, 0.09375, 0.5625, 0.1117, 0.5625, 0.09375, 0.5, 0.09375, 0.4375, 0.1051, 0.4375, 0.1026, 0.5, 0.1117, 0.4375, 0.09375, 0.4375, 0.09375, 0.5, 0.1092, 0.5, 0.09375, 0.4375, 0.09375, 0.375, 0.1128, 0.375, 0.1051, 0.4375, 0.1201, 0.375, 0.09375, 0.375, 0.09375, 0.4375, 0.1117, 0.4375, 0.0625, 0.4375, 0.09375, 0.4375, 0.09375, 0.5, 0.0625, 0.5, 0.0625, 0.4375, 0.0625, 0.5, 0.09375, 0.5, 0.09375, 0.4375, 0.0625, 0.375, 0.09375, 0.375, 0.09375, 0.4375, 0.0625, 0.4375, 0.0625, 0.375, 0.0625, 0.4375, 0.09375, 0.4375, 0.09375, 0.375, 0.0625, 0.5625, 0.09375, 0.5625, 0.09375, 0.5981, 0.0625, 0.5981, 0.09375, 0.6024, 0.09375, 0.5625, 0.0625, 0.5625, 0.0625, 0.6024, 0.0625, 0.5, 0.09375, 0.5, 0.09375, 0.5625, 0.0625, 0.5625, 0.0625, 0.5, 0.0625, 0.5625, 0.09375, 0.5625, 0.09375, 0.5, 0.03125, 0.5625, 0.0625, 0.5625, 0.0625, 0.5981, 0.03125, 0.5981, 0.0625, 0.6024, 0.0625, 0.5625, 0.03125, 0.5625, 0.03125, 0.6024, 0.03125, 0.5, 0.0625, 0.5, 0.0625, 0.5625, 0.03125, 0.5625, 0.03125, 0.5, 0.03125, 0.5625, 0.0625, 0.5625, 0.0625, 0.5, 0.03125, 0.4375, 0.0625, 0.4375, 0.0625, 0.5, 0.03125, 0.5, 0.03125, 0.4375, 0.03125, 0.5, 0.0625, 0.5, 0.0625, 0.4375, 0.03125, 0.375, 0.0625, 0.375, 0.0625, 0.4375, 0.03125, 0.4375, 0.03125, 0.375, 0.03125, 0.4375, 0.0625, 0.4375, 0.0625, 0.375, 0.0, 0.375, 0.03125, 0.375, 0.03125, 0.4375, 0.0, 0.4375, 0.0, 0.375, 0.0, 0.4375, 0.03125, 0.4375, 0.03125, 0.375, 0.0, 0.5625, 0.03125, 0.5625, 0.03125, 0.5981, 0.0, 0.5981, 0.03125, 0.6024, 0.03125, 0.5625, 0.0, 0.5625, 0.0, 0.6024, 0.0, 0.5, 0.03125, 0.5, 0.03125, 0.5625, 0.0, 0.5625, 0.0, 0.5, 0.0, 0.5625, 0.03125, 0.5625, 0.03125, 0.5, 0.0, 0.4375, 0.03125, 0.4375, 0.03125, 0.5, 0.0, 0.5, 0.0, 0.4375, 0.0, 0.5, 0.03125, 0.5, 0.03125, 0.4375, 0.9687, 0.5625, 1.0, 0.5625, 1.0, 0.5981, 0.9688, 0.5981, 1.0, 0.5625, 0.9687, 0.5625, 0.9688, 0.6024, 1.0, 0.6024, 0.9687, 0.5, 1.0, 0.5, 1.0, 0.5625, 0.9687, 0.5625, 0.9687, 0.5, 0.9687, 0.5625, 1.0, 0.5625, 1.0, 0.5, 0.9687, 0.4375, 1.0, 0.4375, 1.0, 0.5, 0.9687, 0.5, 0.9687, 0.4375, 0.9687, 0.5, 1.0, 0.5, 1.0, 0.4375, 0.9688, 0.375, 1.0, 0.375, 1.0, 0.4375, 0.9687, 0.4375, 0.9688, 0.375, 0.9687, 0.4375, 1.0, 0.4375, 1.0, 0.375, 0.9375, 0.5625, 0.9687, 0.5625, 0.9688, 0.5981, 0.9375, 0.5981, 0.9687, 0.5625, 0.9375, 0.5625, 0.9375, 0.6024, 0.9688, 0.6024, 0.9375, 0.5, 0.9687, 0.5, 0.9687, 0.5625, 0.9375, 0.5625, 0.9375, 0.5, 0.9375, 0.5625, 0.9687, 0.5625, 0.9687, 0.5, 0.9375, 0.4375, 0.9687, 0.4375, 0.9687, 0.5, 0.9375, 0.5, 0.9375, 0.4375, 0.9375, 0.5, 0.9687, 0.5, 0.9687, 0.4375, 0.9375, 0.375, 0.9688, 0.375, 0.9687, 0.4375, 0.9375, 0.4375, 0.9375, 0.375, 0.9375, 0.4375, 0.9687, 0.4375, 0.9688, 0.375, 0.9062, 0.5625, 0.9375, 0.5625, 0.9375, 0.5981, 0.9062, 0.5981, 0.9375, 0.5625, 0.9062, 0.5625, 0.9062, 0.6024, 0.9375, 0.6024, 0.9062, 0.5, 0.9375, 0.5, 0.9375, 0.5625, 0.9062, 0.5625, 0.9062, 0.5, 0.9062, 0.5625, 0.9375, 0.5625, 0.9375, 0.5, 0.9062, 0.4375, 0.9375, 0.4375, 0.9375, 0.5, 0.9062, 0.5, 0.9062, 0.4375, 0.9062, 0.5, 0.9375, 0.5, 0.9375, 0.4375, 0.9062, 0.375, 0.9375, 0.375, 0.9375, 0.4375, 0.9062, 0.4375, 0.9062, 0.375, 0.9062, 0.4375, 0.9375, 0.4375, 0.9375, 0.375, 0.8753, 0.5981, 0.875, 0.5981, 0.875, 0.5625, 0.9062, 0.5625, 0.9062, 0.5981, 0.9062, 0.5625, 0.875, 0.5625, 0.875, 0.6024, 0.9062, 0.6024, 0.875, 0.5, 0.9062, 0.5, 0.9062, 0.5625, 0.875, 0.5625, 0.875, 0.5, 0.875, 0.5625, 0.9062, 0.5625, 0.9062, 0.5, 0.875, 0.4375, 0.9062, 0.4375, 0.9062, 0.5, 0.875, 0.5, 0.875, 0.4375, 0.875, 0.5, 0.9062, 0.5, 0.9062, 0.4375, 0.875, 0.375, 0.9062, 0.375, 0.9062, 0.4375, 0.875, 0.4375, 0.875, 0.375, 0.875, 0.4375, 0.9062, 0.4375, 0.9062, 0.375, 0.8437, 0.5, 0.875, 0.5, 0.875, 0.5625, 0.8437, 0.5625, 0.8437, 0.5, 0.8437, 0.5625, 0.875, 0.5625, 0.875, 0.5, 0.8437, 0.4375, 0.875, 0.4375, 0.875, 0.5, 0.8437, 0.5, 0.8437, 0.4375, 0.8437, 0.5, 0.875, 0.5, 0.875, 0.4375, 0.8438, 0.375, 0.875, 0.375, 0.875, 0.4375, 0.8437, 0.4375, 0.8438, 0.375, 0.8437, 0.4375, 0.875, 0.4375, 0.875, 0.375, 0.8437, 0.5625, 0.875, 0.5625, 0.875, 0.5981, 0.8438, 0.5981, 0.875, 0.6024, 0.875, 0.5625, 0.8437, 0.5625, 0.8438, 0.6024, 0.8125, 0.5625, 0.8437, 0.5625, 0.8438, 0.5981, 0.8125, 0.5981, 0.8438, 0.6024, 0.8437, 0.5625, 0.8125, 0.5625, 0.8125, 0.6024, 0.8125, 0.5, 0.8437, 0.5, 0.8437, 0.5625, 0.8125, 0.5625, 0.8125, 0.5, 0.8125, 0.5625, 0.8437, 0.5625, 0.8437, 0.5, 0.8125, 0.4375, 0.8437, 0.4375, 0.8437, 0.5, 0.8125, 0.5, 0.8125, 0.4375, 0.8125, 0.5, 0.8437, 0.5, 0.8437, 0.4375, 0.8125, 0.375, 0.8438, 0.375, 0.8437, 0.4375, 0.8125, 0.4375, 0.8125, 0.375, 0.8125, 0.4375, 0.8437, 0.4375, 0.8438, 0.375, 0.7812, 0.5, 0.8125, 0.5, 0.8125, 0.5625, 0.7812, 0.5625, 0.7812, 0.5, 0.7812, 0.5625, 0.8125, 0.5625, 0.8125, 0.5, 0.7812, 0.4375, 0.8125, 0.4375, 0.8125, 0.5, 0.7812, 0.5, 0.7812, 0.4375, 0.7812, 0.5, 0.8125, 0.5, 0.8125, 0.4375, 0.7812, 0.375, 0.8125, 0.375, 0.8125, 0.4375, 0.7812, 0.4375, 0.7812, 0.375, 0.7812, 0.4375, 0.8125, 0.4375, 0.8125, 0.375, 0.7812, 0.5625, 0.8125, 0.5625, 0.8125, 0.5981, 0.7812, 0.5981, 0.8125, 0.6024, 0.8125, 0.5625, 0.7812, 0.5625, 0.7812, 0.6024, 0.75, 0.5625, 0.7812, 0.5625, 0.7812, 0.5981, 0.75, 0.5981, 0.7812, 0.6024, 0.7812, 0.5625, 0.75, 0.5625, 0.75, 0.6024, 0.75, 0.5, 0.7812, 0.5, 0.7812, 0.5625, 0.75, 0.5625, 0.75, 0.5, 0.75, 0.5625, 0.7812, 0.5625, 0.7812, 0.5, 0.75, 0.4375, 0.7812, 0.4375, 0.7812, 0.5, 0.75, 0.5, 0.75, 0.4375, 0.75, 0.5, 0.7812, 0.5, 0.7812, 0.4375, 0.75, 0.375, 0.7812, 0.375, 0.7812, 0.4375, 0.75, 0.4375, 0.75, 0.375, 0.75, 0.4375, 0.7812, 0.4375, 0.7812, 0.375, 0.1953, 0.5691, 0.1912, 0.5662, 0.1786, 0.578, 0.1692, 0.5915, 0.1634, 0.6062, 0.1614, 0.6215, 0.1634, 0.6368, 0.1692, 0.6515, 0.1786, 0.665, 0.1849, 0.671, 0.1922, 0.671, 0.1833, 0.6626, 0.1744, 0.6498, 0.1689, 0.6359, 0.167, 0.6215, 0.1689, 0.607, 0.1744, 0.5932, 0.1833, 0.5804, 0.3419, 0.671, 0.3483, 0.665, 0.3577, 0.6515, 0.3635, 0.6368, 0.3655, 0.6215, 0.3635, 0.6062, 0.3577, 0.5915, 0.3483, 0.578, 0.3356, 0.5661, 0.3201, 0.5563, 0.3025, 0.5491, 0.2833, 0.5446, 0.2634, 0.5431, 0.2435, 0.5446, 0.2244, 0.5491, 0.2068, 0.5563, 0.1913, 0.5661, 0.1912, 0.5662, 0.1953, 0.5691, 0.2099, 0.5599, 0.2266, 0.5531, 0.2446, 0.5489, 0.2634, 0.5474, 0.2822, 0.5489, 0.3003, 0.5531, 0.317, 0.5599, 0.3316, 0.5691, 0.3436, 0.5804, 0.3525, 0.5932, 0.358, 0.607, 0.3598, 0.6215, 0.358, 0.6359, 0.3525, 0.6498, 0.3436, 0.6626, 0.3347, 0.671, 0.5613, 0.3226, 0.5512, 0.3197, 0.5328, 0.318, 0.5143, 0.3197, 0.4966, 0.3248, 0.4979, 0.3292, 0.5152, 0.3242, 0.5328, 0.3225, 0.5503, 0.3242, 0.5613, 0.3274, 0.4966, 0.423, 0.5143, 0.4282, 0.5328, 0.4299, 0.5512, 0.4282, 0.5613, 0.4252, 0.5613, 0.4205, 0.5503, 0.4237, 0.5328, 0.4254, 0.5152, 0.4237, 0.4979, 0.4187])
me_sphere_003.update()

# ---- objects
ob_breadbord_size = bpy.data.objects.new('breadbord size', me_cube_002)
ob_onderkant = bpy.data.objects.new('Onderkant', me_cylinder_004)
ob_onderkant_001 = bpy.data.objects.new('Onderkant.001', me_cylinder_005)
ob_cube = bpy.data.objects.new('Cube', me_cube_004)
ob_sphere_001 = bpy.data.objects.new('Sphere.001', me_sphere_003)

# ---- transforms, parenting, visibility, modifiers, constraints
ob_breadbord_size.location = (0.0, 0.0, 0.8)
ob_breadbord_size.scale = (8.0, 2.75, 0.5)
ob_onderkant.location = (0.0, 0.0, 0.0)
ob_onderkant.scale = (9.55, 7.4, 0.15)
ob_onderkant_001.location = (0.0, 0.0, 14.2)
ob_onderkant_001.scale = (9.9, 7.7, 0.15)
ob_cube.location = (0.0, -5.039, 7.1)
ob_cube.scale = (11.43, 0.25, 7.25)
ob_sphere_001.location = (0.0, 0.0, 7.9)
ob_sphere_001.scale = (10.35, 8.0, 20.4)

# ---- collection membership
col_collection.objects.link(ob_breadbord_size)
col_collection.objects.link(ob_onderkant)
col_collection.objects.link(ob_onderkant_001)
col_collection.objects.link(ob_cube)
col_collection.objects.link(ob_sphere_001)

# ---- scene / render settings (as saved in the file)
scene.frame_start = 1; scene.frame_end = 250; scene.frame_set(0)
scene.render.engine = 'BLENDER_EEVEE_NEXT'
scene.cycles.sampling_pattern = 'TABULATED_SOBOL'
scene.eevee.ray_tracing_options.trace_max_roughness = 0.0
scene.unit_settings.scale_length = 0.01
bpy.context.view_layer.update()

# ---- added for rendering (the .blend has no active camera and no usable light): camera, sun
cam_auto = bpy.data.cameras.new('AutoCamera')
cam_auto.lens = 50.0
cam_auto.sensor_width = 36.0
cam_auto.clip_end = 1000.0
ob_auto_camera = bpy.data.objects.new('AutoCamera', cam_auto)
scene.collection.objects.link(ob_auto_camera)
ob_auto_camera.location = (26.4192, -30.3475, 28.2353)
ob_auto_camera.rotation_euler = (1.09748, -7.21219e-08, 0.694738)
scene.camera = ob_auto_camera
light_auto_sun = bpy.data.lights.new('AutoSun', 'SUN')
light_auto_sun.energy = 3.0
light_auto_sun.angle = 0.0523599
ob_auto_sun = bpy.data.objects.new('AutoSun', light_auto_sun)
scene.collection.objects.link(ob_auto_sun)
ob_auto_sun.rotation_euler = (0.872665, 0.174533, 0.523599)
bpy.context.view_layer.update()
